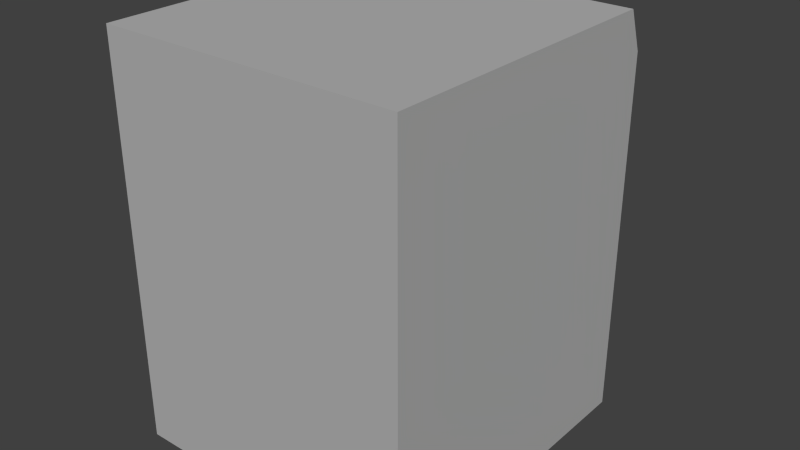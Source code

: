 # Source: Maquina_lavar.blend  (saved by Blender 2.76.0; exported with 4.5.12 LTS)
import bpy
from mathutils import Matrix  # noqa: F401  (used for matrix-valued properties, if any)

bpy.ops.wm.read_factory_settings(use_empty=True)
scene = bpy.context.scene
scene.name = 'Scene'

# ---- collections
col_collection_1 = bpy.data.collections.new('Collection 1'); scene.collection.children.link(col_collection_1)

# ---- materials (node trees are filled in below, after node groups)
mat_material_maquina_lavar_001 = bpy.data.materials.new('Material_Maquina_Lavar.001')
mat_material_maquina_lavar_001.alpha_threshold = 0.0
mat_material_maquina_lavar_001.use_transparent_shadow = False
mat_material_maquina_lavar_001.diffuse_color = (0.1329, 0.1329, 0.1329, 1.0)
mat_material_maquina_lavar_001.roughness = 0.5
mat_material_maquina_lavar = bpy.data.materials.new('Material_Maquina_Lavar')
mat_material_maquina_lavar.alpha_threshold = 0.0
mat_material_maquina_lavar.use_transparent_shadow = False
mat_material_maquina_lavar.diffuse_color = (0.4575, 0.4575, 0.4575, 1.0)
mat_material_maquina_lavar.roughness = 0.5
mat_material_maquina_lavar_003 = bpy.data.materials.new('Material_Maquina_Lavar.003')
mat_material_maquina_lavar_003.alpha_threshold = 0.0
mat_material_maquina_lavar_003.use_transparent_shadow = False
mat_material_maquina_lavar_003.diffuse_color = (0.4575, 0.07871, 0.08344, 1.0)
mat_material_maquina_lavar_003.roughness = 0.5
mat_material_maquina_lavar_004 = bpy.data.materials.new('Material_Maquina_Lavar.004')
mat_material_maquina_lavar_004.alpha_threshold = 0.0
mat_material_maquina_lavar_004.use_transparent_shadow = False
mat_material_maquina_lavar_004.diffuse_color = (0.0331, 0.0331, 0.0331, 1.0)
mat_material_maquina_lavar_004.roughness = 0.5
mat_material_maquina_lavar_002 = bpy.data.materials.new('Material_Maquina_Lavar.002')
mat_material_maquina_lavar_002.alpha_threshold = 0.0
mat_material_maquina_lavar_002.use_transparent_shadow = False
mat_material_maquina_lavar_002.diffuse_color = (0.3025, 0.7814, 1.0, 1.0)
mat_material_maquina_lavar_002.roughness = 0.5

# ---- material node trees

# ---- world
world_world = bpy.data.worlds.new('World'); scene.world = world_world
world_world.color = (0.05088, 0.05088, 0.05088)
world_world.use_sun_shadow = False
world_world.sun_shadow_jitter_overblur = 0.0
world_world.cycles.sampling_method = 'MANUAL'
world_world.cycles.sample_map_resolution = 256

# ---- meshes
me_cubo_002 = bpy.data.meshes.new('Cubo.002')
me_cubo_002.from_pydata([(1.149, 1.0, 0.7315), (1.149, -1.0, 0.7315), (1.459, 1.0, -0.7651), (1.459, -1.0, -0.7651), (-1.0, -1.0, 0.48), (-1.0, 1.0, 0.48), (0.632, 1.0, 0.48), (0.632, -1.0, 0.48), (-1.0, 1.0, -0.5096), (0.697, 1.0, -0.5096), (0.697, -1.0, -0.5096), (-1.0, -1.0, -0.5096), (-0.4913, -1.0, 0.7315), (-1.0, -1.0, 0.48), (-1.0, 1.0, 0.48), (-0.4913, 1.0, 0.7315), (-0.329, 1.0, -0.7651), (-1.0, 1.0, -0.5096), (-1.0, -1.0, -0.5096), (-0.329, -1.0, -0.7651)], [], [(15, 12, 1, 0), (6, 0, 1, 7), (7, 1, 12, 13, 4), (5, 14, 15, 0, 6), (16, 17, 8, 9, 2), (11, 4, 5, 8), (8, 5, 6, 9), (9, 6, 7, 10), (10, 7, 4, 11), (2, 9, 10, 3), (3, 10, 11, 18, 19), (16, 2, 3, 19), (12, 15, 14, 13), (4, 13, 14, 5), (18, 17, 16, 19), (18, 11, 8, 17)])
_uv = me_cubo_002.uv_layers.new(name='Mapa UV')
_uv.uv.foreach_set('vector', [0.5914, 0.3092, 0.5914, 0.1775, 0.5914, 0.75, 0.5914, 0.5, 0.56, 0.5, 0.5914, 0.5, 0.5914, 0.75, 0.56, 0.75, 0.56, 0.75, 0.5914, 0.75, 0.5914, 0.9408, 0.56, 1.0, 0.56, 1.0, 0.56, 0.25, 0.56, 0.25, 0.5914, 0.3092, 0.5914, 0.5, 0.56, 0.5, 0.4044, 0.3215, 0.4363, 0.25, 0.4363, 0.25, 0.4363, 0.5, 0.4044, 0.5, 0.4363, 0.0, 0.56, 0.0, 0.56, 0.25, 0.4363, 0.25, 0.4363, 0.25, 0.56, 0.25, 0.56, 0.5, 0.4363, 0.5, 0.4363, 0.5, 0.56, 0.5, 0.56, 0.75, 0.4363, 0.75, 0.4363, 0.75, 0.56, 0.75, 0.56, 1.0, 0.4363, 1.0, 0.4044, 0.5, 0.4363, 0.5, 0.4363, 0.75, 0.4044, 0.75, 0.4044, 0.75, 0.4363, 0.75, 0.4363, 1.0, 0.4363, 1.0, 0.4044, 0.9285, 0.4044, 0.3215, 0.4044, 0.5, 0.4044, 0.75, 0.4044, 0.9285, 0.5914, 0.1775, 0.5914, 0.3092, 0.56, 0.25, 0.56, 0.0, 0.56, 0.0, 0.56, 0.0, 0.56, 0.25, 0.56, 0.25, 0.4044, 1.0, 0.4044, 0.25, 0.4044, 0.3215, 0.4044, 0.9285, 0.4363, 0.0, 0.4363, 0.0, 0.4363, 0.25, 0.4363, 0.25])
me_cubo_002.materials.append(mat_material_maquina_lavar_001)
me_cubo_002.use_remesh_fix_poles = True
me_cubo_002.use_remesh_preserve_attributes = False
me_cubo_002.use_mirror_x = True
me_cubo_002.update()
me_cubo = bpy.data.meshes.new('Cubo')
me_cubo.from_pydata([(-1.0, -1.0, -1.0), (-1.0, -1.0, 1.0), (-1.0, 1.0, -1.0), (-1.0, 0.9046, 1.0), (1.0, -1.0, -1.0), (1.0, -1.0, 1.0), (1.0, 1.0, -1.0), (0.9307, 0.9805, 0.9375), (-1.0, -1.0, 0.8015), (-1.0, 1.0, 0.8015), (0.9307, 1.016, 0.864), (1.0, -1.0, 0.8015), (0.3613, 1.0, -1.0), (0.4306, 0.9805, 0.9375), (0.3613, -1.0, -1.0), (0.3613, -1.0, 1.0), (0.3613, -1.0, 0.8015), (0.4306, 1.016, 0.864), (0.3613, 0.9046, 1.0), (1.0, 0.9046, 1.0), (1.0, 1.0, 0.8015), (0.3613, 1.0, 0.8015)], [], [(8, 1, 3, 9), (17, 13, 7, 10), (20, 19, 5, 11), (16, 15, 1, 8), (12, 6, 4, 14), (18, 3, 1, 15), (14, 16, 8, 0), (6, 20, 11, 4), (12, 21, 20, 6), (0, 8, 9, 2), (2, 9, 21, 12), (4, 11, 16, 14), (19, 18, 15, 5), (2, 12, 14, 0), (11, 5, 15, 16), (9, 3, 18, 21), (7, 13, 18, 19), (10, 7, 19, 20), (17, 10, 20, 21), (13, 17, 21, 18)])
_uv = me_cubo.uv_layers.new(name='Mapa UV')
_uv.uv.foreach_set('vector', [0.6002, 0.0, 0.625, 0.0, 0.625, 0.25, 0.6002, 0.25, 0.608, 0.4288, 0.6172, 0.4288, 0.6172, 0.4913, 0.608, 0.4913, 0.6002, 0.5, 0.625, 0.5, 0.625, 0.75, 0.6002, 0.75, 0.6002, 0.8298, 0.625, 0.8298, 0.625, 1.0, 0.6002, 1.0, 0.2952, 0.5, 0.375, 0.5, 0.375, 0.75, 0.2952, 0.75, 0.7048, 0.5, 0.875, 0.5, 0.875, 0.75, 0.7048, 0.75, 0.375, 0.8298, 0.6002, 0.8298, 0.6002, 1.0, 0.375, 1.0, 0.375, 0.5, 0.6002, 0.5, 0.6002, 0.75, 0.375, 0.75, 0.375, 0.4202, 0.6002, 0.4202, 0.6002, 0.5, 0.375, 0.5, 0.375, 0.0, 0.6002, 0.0, 0.6002, 0.25, 0.375, 0.25, 0.375, 0.25, 0.6002, 0.25, 0.6002, 0.4202, 0.375, 0.4202, 0.375, 0.75, 0.6002, 0.75, 0.6002, 0.8298, 0.375, 0.8298, 0.625, 0.5, 0.7048, 0.5, 0.7048, 0.75, 0.625, 0.75, 0.125, 0.5, 0.2952, 0.5, 0.2952, 0.75, 0.125, 0.75, 0.6002, 0.75, 0.625, 0.75, 0.625, 0.8298, 0.6002, 0.8298, 0.6002, 0.25, 0.625, 0.25, 0.625, 0.4202, 0.6002, 0.4202, 0.6172, 0.4913, 0.6172, 0.4288, 0.625, 0.4202, 0.625, 0.5, 0.608, 0.4913, 0.6172, 0.4913, 0.625, 0.5, 0.6002, 0.5, 0.608, 0.4288, 0.608, 0.4913, 0.6002, 0.5, 0.6002, 0.4202, 0.6172, 0.4288, 0.608, 0.4288, 0.6002, 0.4202, 0.625, 0.4202])
me_cubo.materials.append(mat_material_maquina_lavar)
me_cubo.use_remesh_fix_poles = True
me_cubo.use_remesh_preserve_attributes = False
me_cubo.use_mirror_x = True
me_cubo.update()
me_c_rculo = bpy.data.meshes.new('Círculo')
me_c_rculo.from_pydata([(-0.05807, 0.427, 0.4672), (-0.05381, 0.4078, 0.4672), (-0.2414, 0.9239, 0.4672), (-0.5556, 0.8315, 0.4672), (-0.7071, 0.7071, 0.4672), (-0.8315, 0.5556, 0.4672), (-0.9239, 0.3827, 0.4672), (-0.9808, 0.1951, 0.4672), (-1.0, -4.371e-08, 0.4672), (-0.9808, -0.1951, 0.4672), (-0.9239, -0.3827, 0.4672), (-0.8315, -0.5556, 0.4672), (-0.7071, -0.7071, 0.4672), (-0.5556, -0.8315, 0.4672), (-0.3827, -0.9239, 0.4672), (-0.1951, -0.9808, 0.4672), (8.742e-08, -1.0, 0.4672), (0.1951, -0.9808, 0.4672), (0.3827, -0.9239, 0.4672), (0.5556, -0.8315, 0.4672), (0.7071, -0.7071, 0.4672), (0.8315, -0.5556, 0.4672), (0.9239, -0.3827, 0.4672), (0.9808, -0.1951, 0.4672), (1.0, 1.192e-08, 0.4672), (0.9808, 0.1951, 0.4672), (0.9239, 0.3827, 0.4672), (0.8315, 0.5556, 0.4672), (0.7071, 0.7071, 0.4672), (0.5556, 0.8315, 0.4672), (0.3827, 0.9239, 0.4672), (0.137, 0.9808, 0.4672), (-0.05381, 0.4078, 1.173), (-0.05807, 0.427, 1.173), (-0.2414, 0.9239, 1.173), (-0.5556, 0.8315, 1.173), (-0.7071, 0.7071, 1.173), (-0.8315, 0.5556, 1.173), (-0.9239, 0.3827, 1.173), (-0.9808, 0.1951, 1.173), (-1.0, -4.371e-08, 1.173), (-0.9808, -0.1951, 1.173), (-0.9239, -0.3827, 1.173), (-0.8315, -0.5556, 1.173), (-0.7071, -0.7071, 1.173), (-0.5556, -0.8315, 1.173), (-0.3827, -0.9239, 1.173), (-0.1951, -0.9808, 1.173), (9.648e-08, -1.0, 1.173), (0.1951, -0.9808, 1.173), (0.3827, -0.9239, 1.173), (0.5556, -0.8315, 1.173), (0.7071, -0.7071, 1.173), (0.8315, -0.5556, 1.173), (0.9239, -0.3827, 1.173), (0.9808, -0.1951, 1.173), (1.0, 1.192e-08, 1.173), (0.9808, 0.1951, 1.173), (0.9239, 0.3827, 1.173), (0.8315, 0.5556, 1.173), (0.7071, 0.7071, 1.173), (0.5556, 0.8315, 1.173), (0.3827, 0.9239, 1.173), (0.137, 0.9808, 1.173)], [], [(1, 0, 31, 30, 29, 28, 27, 26, 25, 24, 23, 22, 21, 20, 19, 18, 17, 16, 15, 14, 13, 12, 11, 10, 9, 8, 7, 6, 5, 4, 3, 2), (32, 34, 35, 36, 37, 38, 39, 40, 41, 42, 43, 44, 45, 46, 47, 48, 49, 50, 51, 52, 53, 54, 55, 56, 57, 58, 59, 60, 61, 62, 63, 33), (1, 2, 34, 32), (28, 29, 61, 60), (15, 16, 48, 47), (2, 3, 35, 34), (29, 30, 62, 61), (16, 17, 49, 48), (3, 4, 36, 35), (30, 31, 63, 62), (17, 18, 50, 49), (4, 5, 37, 36), (31, 0, 33, 63), (18, 19, 51, 50), (5, 6, 38, 37), (19, 20, 52, 51), (6, 7, 39, 38), (20, 21, 53, 52), (7, 8, 40, 39), (21, 22, 54, 53), (8, 9, 41, 40), (22, 23, 55, 54), (9, 10, 42, 41), (23, 24, 56, 55), (10, 11, 43, 42), (24, 25, 57, 56), (11, 12, 44, 43), (25, 26, 58, 57), (12, 13, 45, 44), (26, 27, 59, 58), (13, 14, 46, 45), (0, 1, 32, 33), (27, 28, 60, 59), (14, 15, 47, 46)])
_uv = me_c_rculo.uv_layers.new(name='Mapa UV')
_uv.uv.foreach_set('vector', [0.0, 0.0, 0.0, 0.0, 0.0, 0.0, 0.0, 0.0, 0.0, 0.0, 0.0, 0.0, 0.0, 0.0, 0.0, 0.0, 0.0, 0.0, 0.0, 0.0, 0.0, 0.0, 0.0, 0.0, 0.0, 0.0, 0.0, 0.0, 0.0, 0.0, 0.0, 0.0, 0.0, 0.0, 0.0, 0.0, 0.0, 0.0, 0.0, 0.0, 0.0, 0.0, 0.0, 0.0, 0.0, 0.0, 0.0, 0.0, 0.0, 0.0, 0.0, 0.0, 0.0, 0.0, 0.0, 0.0, 0.0, 0.0, 0.0, 0.0, 0.0, 0.0, 0.0, 0.0, 0.0, 0.0, 0.0, 0.0, 0.0, 0.0, 0.0, 0.0, 0.0, 0.0, 0.0, 0.0, 0.0, 0.0, 0.0, 0.0, 0.0, 0.0, 0.0, 0.0, 0.0, 0.0, 0.0, 0.0, 0.0, 0.0, 0.0, 0.0, 0.0, 0.0, 0.0, 0.0, 0.0, 0.0, 0.0, 0.0, 0.0, 0.0, 0.0, 0.0, 0.0, 0.0, 0.0, 0.0, 0.0, 0.0, 0.0, 0.0, 0.0, 0.0, 0.0, 0.0, 0.0, 0.0, 0.0, 0.0, 0.0, 0.0, 0.0, 0.0, 0.0, 0.0, 0.0, 0.0, 0.0, 0.0, 0.0, 0.0, 0.0, 0.0, 0.0, 0.0, 0.0, 0.0, 0.0, 0.0, 0.0, 0.0, 0.0, 0.0, 0.0, 0.0, 0.0, 0.0, 0.0, 0.0, 0.0, 0.0, 0.0, 0.0, 0.0, 0.0, 0.0, 0.0, 0.0, 0.0, 0.0, 0.0, 0.0, 0.0, 0.0, 0.0, 0.0, 0.0, 0.0, 0.0, 0.0, 0.0, 0.0, 0.0, 0.0, 0.0, 0.0, 0.0, 0.0, 0.0, 0.0, 0.0, 0.0, 0.0, 0.0, 0.0, 0.0, 0.0, 0.0, 0.0, 0.0, 0.0, 0.0, 0.0, 0.0, 0.0, 0.0, 0.0, 0.0, 0.0, 0.0, 0.0, 0.0, 0.0, 0.0, 0.0, 0.0, 0.0, 0.0, 0.0, 0.0, 0.0, 0.0, 0.0, 0.0, 0.0, 0.0, 0.0, 0.0, 0.0, 0.0, 0.0, 0.0, 0.0, 0.0, 0.0, 0.0, 0.0, 0.0, 0.0, 0.0, 0.0, 0.0, 0.0, 0.0, 0.0, 0.0, 0.0, 0.0, 0.0, 0.0, 0.0, 0.0, 0.0, 0.0, 0.0, 0.0, 0.0, 0.0, 0.0, 0.0, 0.0, 0.0, 0.0, 0.0, 0.0, 0.0, 0.0, 0.0, 0.0, 0.0, 0.0, 0.0, 0.0, 0.0, 0.0, 0.0, 0.0, 0.0, 0.0, 0.0, 0.0, 0.0, 0.0, 0.0, 0.0, 0.0, 0.0, 0.0, 0.0, 0.0, 0.0, 0.0, 0.0, 0.0, 0.0, 0.0, 0.0, 0.0, 0.0, 0.0, 0.0, 0.0, 0.0, 0.0, 0.0, 0.0, 0.0, 0.0, 0.0, 0.0, 0.0, 0.0, 0.0, 0.0, 0.0, 0.0, 0.0, 0.0, 0.0, 0.0, 0.0, 0.0, 0.0, 0.0, 0.0, 0.0, 0.0, 0.0, 0.0, 0.0, 0.0, 0.0, 0.0, 0.0, 0.0, 0.0, 0.0, 0.0, 0.0, 0.0, 0.0, 0.0, 0.0, 0.0, 0.0, 0.0, 0.0, 0.0, 0.0, 0.0, 0.0, 0.0, 0.0, 0.0, 0.0, 0.0, 0.0, 0.0, 0.0, 0.0, 0.0, 0.0, 0.0, 0.0, 0.0, 0.0, 0.0, 0.0, 0.0, 0.0, 0.0, 0.0, 0.0, 0.0, 0.0, 0.0, 0.0, 0.0, 0.0, 0.0, 0.0, 0.0, 0.0, 0.0, 0.0, 0.0, 0.0, 0.0, 0.0, 0.0, 0.0, 0.0, 0.0])
me_c_rculo.materials.append(mat_material_maquina_lavar_003)
me_c_rculo.use_remesh_fix_poles = True
me_c_rculo.use_remesh_preserve_attributes = False
me_c_rculo.use_mirror_x = True
me_c_rculo.update()
me_cubo_001 = bpy.data.meshes.new('Cubo.001')
me_cubo_001.from_pydata([(-1.0, -1.0, -1.0), (-1.0, -1.0, 1.0), (-0.7808, -0.4896, -0.7918), (-0.7808, -0.4896, 0.7697), (1.0, -1.0, -1.0), (1.0, -1.0, 1.0), (0.7808, -0.4896, -0.7918), (0.7808, -0.4896, 0.7697), (-1.0, 1.0, 1.0), (-1.0, 1.0, -1.0), (1.0, 1.0, -1.0), (1.0, 1.0, 1.0)], [], [(0, 1, 8, 9), (2, 3, 7, 6), (10, 11, 5, 4), (4, 5, 1, 0), (9, 10, 4, 0), (11, 8, 1, 5), (3, 2, 9, 8), (2, 6, 10, 9), (7, 3, 8, 11), (6, 7, 11, 10)])
_uv = me_cubo_001.uv_layers.new(name='Mapa UV')
_uv.uv.foreach_set('vector', [0.375, 0.0, 0.625, 0.0, 0.625, 0.25, 0.375, 0.25, 0.4024, 0.2774, 0.5976, 0.2774, 0.5976, 0.4726, 0.4024, 0.4726, 0.375, 0.5, 0.625, 0.5, 0.625, 0.75, 0.375, 0.75, 0.375, 0.75, 0.625, 0.75, 0.625, 1.0, 0.375, 1.0, 0.125, 0.5, 0.375, 0.5, 0.375, 0.75, 0.125, 0.75, 0.625, 0.5, 0.875, 0.5, 0.875, 0.75, 0.625, 0.75, 0.5976, 0.2774, 0.4024, 0.2774, 0.375, 0.25, 0.625, 0.25, 0.4024, 0.2774, 0.4024, 0.4726, 0.375, 0.5, 0.375, 0.25, 0.5976, 0.4726, 0.5976, 0.2774, 0.625, 0.25, 0.625, 0.5, 0.4024, 0.4726, 0.5976, 0.4726, 0.625, 0.5, 0.375, 0.5])
me_cubo_001.materials.append(mat_material_maquina_lavar_004)
me_cubo_001.use_remesh_fix_poles = True
me_cubo_001.use_remesh_preserve_attributes = False
me_cubo_001.use_mirror_x = True
me_cubo_001.update()
me_cilindro_001 = bpy.data.meshes.new('Cilindro.001')
me_cilindro_001.from_pydata([(-2.411e-09, 0.6269, -2.422), (0.0, 1.0, 1.0), (0.1223, 0.6149, -2.422), (0.1951, 0.9808, 1.0), (0.2399, 0.5792, -2.422), (0.3827, 0.9239, 1.0), (0.3483, 0.5212, -2.422), (0.5556, 0.8315, 1.0), (0.4433, 0.4433, -2.422), (0.7071, 0.7071, 1.0), (0.5212, 0.3483, -2.422), (0.8315, 0.5556, 1.0), (0.5792, 0.2399, -2.422), (0.9239, 0.3827, 1.0), (0.6149, 0.1223, -2.422), (0.9808, 0.1951, 1.0), (0.6269, -3.095e-07, -2.422), (1.0, -4.371e-08, 1.0), (0.6149, -0.1223, -2.422), (0.9808, -0.1951, 1.0), (0.5792, -0.2399, -2.422), (0.9239, -0.3827, 1.0), (0.5212, -0.3483, -2.422), (0.8315, -0.5556, 1.0), (0.4433, -0.4433, -2.422), (0.7071, -0.7071, 1.0), (0.3483, -0.5212, -2.422), (0.5556, -0.8315, 1.0), (0.2399, -0.5792, -2.422), (0.3827, -0.9239, 1.0), (0.1223, -0.6149, -2.422), (0.1951, -0.9808, 1.0), (-8.406e-08, -0.6269, -2.422), (-8.742e-08, -1.0, 1.0), (-0.1223, -0.6149, -2.422), (-0.1951, -0.9808, 1.0), (-0.2399, -0.5792, -2.422), (-0.3827, -0.9239, 1.0), (-0.3483, -0.5212, -2.422), (-0.5556, -0.8315, 1.0), (-0.4433, -0.4433, -2.422), (-0.7071, -0.7071, 1.0), (-0.5212, -0.3483, -2.422), (-0.8315, -0.5556, 1.0), (-0.5792, -0.2399, -2.422), (-0.9239, -0.3827, 1.0), (-0.6149, -0.1223, -2.422), (-0.9808, -0.1951, 1.0), (-0.6269, 4.724e-08, -2.422), (-1.0, 1.192e-08, 1.0), (-0.6149, 0.1223, -2.422), (-0.9808, 0.1951, 1.0), (-0.5792, 0.2399, -2.422), (-0.9239, 0.3827, 1.0), (-0.5212, 0.3483, -2.422), (-0.8315, 0.5556, 1.0), (-0.4433, 0.4433, -2.422), (-0.7071, 0.7071, 1.0), (-0.3483, 0.5212, -2.422), (-0.5556, 0.8315, 1.0), (-0.2399, 0.5792, -2.422), (-0.3827, 0.9239, 1.0), (-0.1223, 0.6149, -2.422), (-0.1951, 0.9808, 1.0), (0.0, 1.0, -1.0), (0.1951, 0.9808, -1.0), (0.3827, 0.9239, -1.0), (0.5556, 0.8315, -1.0), (0.7071, 0.7071, -1.0), (0.8315, 0.5556, -1.0), (0.9239, 0.3827, -1.0), (0.9808, 0.1951, -1.0), (1.0, -4.371e-08, -1.0), (0.9808, -0.1951, -1.0), (0.9239, -0.3827, -1.0), (0.8315, -0.5556, -1.0), (0.7071, -0.7071, -1.0), (0.5556, -0.8315, -1.0), (0.3827, -0.9239, -1.0), (0.1951, -0.9808, -1.0), (-8.742e-08, -1.0, -1.0), (-0.1951, -0.9808, -1.0), (-0.3827, -0.9239, -1.0), (-0.5556, -0.8315, -1.0), (-0.7071, -0.7071, -1.0), (-0.8315, -0.5556, -1.0), (-0.9239, -0.3827, -1.0), (-0.9808, -0.1951, -1.0), (-1.0, 1.192e-08, -1.0), (-0.9808, 0.1951, -1.0), (-0.9239, 0.3827, -1.0), (-0.8315, 0.5556, -1.0), (-0.7071, 0.7071, -1.0), (-0.5556, 0.8315, -1.0), (-0.3827, 0.9239, -1.0), (-0.1951, 0.9808, -1.0), (-1.415e-08, 0.9282, -1.256), (0.1811, 0.9104, -1.256), (0.3552, 0.8576, -1.256), (0.5157, 0.7718, -1.256), (0.6564, 0.6564, -1.256), (0.7718, 0.5157, -1.256), (0.8576, 0.3552, -1.256), (0.9104, 0.1811, -1.256), (0.9282, -5.226e-08, -1.256), (0.9104, -0.1811, -1.256), (0.8576, -0.3552, -1.256), (0.7718, -0.5157, -1.256), (0.6564, -0.6564, -1.256), (0.5157, -0.7718, -1.256), (0.3552, -0.8576, -1.256), (0.1811, -0.9104, -1.256), (-8.493e-08, -0.9282, -1.256), (-0.1811, -0.9104, -1.256), (-0.3552, -0.8576, -1.256), (-0.5157, -0.7718, -1.256), (-0.6564, -0.6564, -1.256), (-0.7718, -0.5157, -1.256), (-0.8576, -0.3552, -1.256), (-0.9104, -0.1811, -1.256), (-0.9282, 2.055e-09, -1.256), (-0.9104, 0.1811, -1.256), (-0.8576, 0.3552, -1.256), (-0.7718, 0.5157, -1.256), (-0.6564, 0.6564, -1.256), (-0.5157, 0.7718, -1.256), (-0.3552, 0.8576, -1.256), (-0.1811, 0.9104, -1.256), (-1.267e-08, 0.7975, -2.422), (0.1556, 0.7821, -2.422), (0.3052, 0.7368, -2.422), (0.443, 0.6631, -2.422), (0.5639, 0.5639, -2.422), (0.6631, 0.443, -2.422), (0.7368, 0.3052, -2.422), (0.7821, 0.1556, -2.422), (0.7975, -5.749e-08, -2.422), (0.7821, -0.1556, -2.422), (0.7368, -0.3052, -2.422), (0.6631, -0.443, -2.422), (0.5639, -0.5639, -2.422), (0.443, -0.6631, -2.422), (0.3052, -0.7368, -2.422), (0.1556, -0.7821, -2.422), (-7.461e-08, -0.7975, -2.422), (-0.1556, -0.7821, -2.422), (-0.3052, -0.7368, -2.422), (-0.443, -0.6631, -2.422), (-0.5639, -0.5639, -2.422), (-0.6631, -0.443, -2.422), (-0.7368, -0.3052, -2.422), (-0.7821, -0.1556, -2.422), (-0.7975, -1.909e-09, -2.422), (-0.7821, 0.1556, -2.422), (-0.7368, 0.3052, -2.422), (-0.6631, 0.443, -2.422), (-0.5639, 0.5639, -2.422), (-0.443, 0.6631, -2.422), (-0.3052, 0.7368, -2.422), (-0.1556, 0.7821, -2.422)], [], [(64, 1, 3, 65), (65, 3, 5, 66), (66, 5, 7, 67), (67, 7, 9, 68), (68, 9, 11, 69), (69, 11, 13, 70), (70, 13, 15, 71), (71, 15, 17, 72), (72, 17, 19, 73), (73, 19, 21, 74), (74, 21, 23, 75), (75, 23, 25, 76), (76, 25, 27, 77), (77, 27, 29, 78), (78, 29, 31, 79), (79, 31, 33, 80), (80, 33, 35, 81), (81, 35, 37, 82), (82, 37, 39, 83), (83, 39, 41, 84), (84, 41, 43, 85), (85, 43, 45, 86), (86, 45, 47, 87), (87, 47, 49, 88), (88, 49, 51, 89), (89, 51, 53, 90), (90, 53, 55, 91), (91, 55, 57, 92), (92, 57, 59, 93), (93, 59, 61, 94), (3, 1, 63, 61, 59, 57, 55, 53, 51, 49, 47, 45, 43, 41, 39, 37, 35, 33, 31, 29, 27, 25, 23, 21, 19, 17, 15, 13, 11, 9, 7, 5), (94, 61, 63, 95), (95, 63, 1, 64), (0, 2, 4, 6, 8, 10, 12, 14, 16, 18, 20, 22, 24, 26, 28, 30, 32, 34, 36, 38, 40, 42, 44, 46, 48, 50, 52, 54, 56, 58, 60, 62), (97, 96, 64, 65), (98, 97, 65, 66), (99, 98, 66, 67), (100, 99, 67, 68), (101, 100, 68, 69), (102, 101, 69, 70), (103, 102, 70, 71), (104, 103, 71, 72), (105, 104, 72, 73), (106, 105, 73, 74), (107, 106, 74, 75), (108, 107, 75, 76), (109, 108, 76, 77), (110, 109, 77, 78), (111, 110, 78, 79), (112, 111, 79, 80), (113, 112, 80, 81), (114, 113, 81, 82), (115, 114, 82, 83), (116, 115, 83, 84), (117, 116, 84, 85), (118, 117, 85, 86), (119, 118, 86, 87), (120, 119, 87, 88), (121, 120, 88, 89), (122, 121, 89, 90), (123, 122, 90, 91), (124, 123, 91, 92), (125, 124, 92, 93), (126, 125, 93, 94), (127, 126, 94, 95), (96, 127, 95, 64), (129, 128, 96, 97), (130, 129, 97, 98), (131, 130, 98, 99), (132, 131, 99, 100), (133, 132, 100, 101), (134, 133, 101, 102), (135, 134, 102, 103), (136, 135, 103, 104), (137, 136, 104, 105), (138, 137, 105, 106), (139, 138, 106, 107), (140, 139, 107, 108), (141, 140, 108, 109), (142, 141, 109, 110), (143, 142, 110, 111), (144, 143, 111, 112), (145, 144, 112, 113), (146, 145, 113, 114), (147, 146, 114, 115), (148, 147, 115, 116), (149, 148, 116, 117), (150, 149, 117, 118), (151, 150, 118, 119), (152, 151, 119, 120), (153, 152, 120, 121), (154, 153, 121, 122), (155, 154, 122, 123), (156, 155, 123, 124), (157, 156, 124, 125), (158, 157, 125, 126), (159, 158, 126, 127), (128, 159, 127, 96), (2, 0, 128, 129), (4, 2, 129, 130), (6, 4, 130, 131), (8, 6, 131, 132), (10, 8, 132, 133), (12, 10, 133, 134), (14, 12, 134, 135), (16, 14, 135, 136), (18, 16, 136, 137), (20, 18, 137, 138), (22, 20, 138, 139), (24, 22, 139, 140), (26, 24, 140, 141), (28, 26, 141, 142), (30, 28, 142, 143), (32, 30, 143, 144), (34, 32, 144, 145), (36, 34, 145, 146), (38, 36, 146, 147), (40, 38, 147, 148), (42, 40, 148, 149), (44, 42, 149, 150), (46, 44, 150, 151), (48, 46, 151, 152), (50, 48, 152, 153), (52, 50, 153, 154), (54, 52, 154, 155), (56, 54, 155, 156), (58, 56, 156, 157), (60, 58, 157, 158), (62, 60, 158, 159), (0, 62, 159, 128)])
me_cilindro_001.polygons.foreach_set('material_index', [0, 0, 0, 0, 0, 0, 0, 0, 0, 0, 0, 0, 0, 0, 0, 0, 0, 0, 0, 0, 0, 0, 0, 0, 0, 0, 0, 0, 0, 0, 0, 0, 0, 1, 0, 0, 0, 0, 0, 0, 0, 0, 0, 0, 0, 0, 0, 0, 0, 0, 0, 0, 0, 0, 0, 0, 0, 0, 0, 0, 0, 0, 0, 0, 0, 0, 1, 1, 1, 1, 1, 1, 1, 1, 1, 1, 1, 1, 1, 1, 1, 1, 1, 1, 1, 1, 1, 1, 1, 1, 1, 1, 1, 1, 1, 1, 1, 1, 1, 1, 1, 1, 1, 1, 1, 1, 1, 1, 1, 1, 1, 1, 1, 1, 1, 1, 1, 1, 1, 1, 1, 1, 1, 1, 1, 1, 1, 1, 1, 1])
_uv = me_cilindro_001.uv_layers.new(name='Mapa UV')
_uv.uv.foreach_set('vector', [1.0, 0.5, 1.0, 1.0, 0.9688, 1.0, 0.9688, 0.5, 0.9688, 0.5, 0.9688, 1.0, 0.9375, 1.0, 0.9375, 0.5, 0.9375, 0.5, 0.9375, 1.0, 0.9062, 1.0, 0.9062, 0.5, 0.9062, 0.5, 0.9062, 1.0, 0.875, 1.0, 0.875, 0.5, 0.875, 0.5, 0.875, 1.0, 0.8438, 1.0, 0.8438, 0.5, 0.8438, 0.5, 0.8438, 1.0, 0.8125, 1.0, 0.8125, 0.5, 0.8125, 0.5, 0.8125, 1.0, 0.7812, 1.0, 0.7812, 0.5, 0.7812, 0.5, 0.7812, 1.0, 0.75, 1.0, 0.75, 0.5, 0.75, 0.5, 0.75, 1.0, 0.7188, 1.0, 0.7188, 0.5, 0.7188, 0.5, 0.7188, 1.0, 0.6875, 1.0, 0.6875, 0.5, 0.6875, 0.5, 0.6875, 1.0, 0.6562, 1.0, 0.6562, 0.5, 0.6562, 0.5, 0.6562, 1.0, 0.625, 1.0, 0.625, 0.5, 0.625, 0.5, 0.625, 1.0, 0.5938, 1.0, 0.5938, 0.5, 0.5938, 0.5, 0.5938, 1.0, 0.5625, 1.0, 0.5625, 0.5, 0.5625, 0.5, 0.5625, 1.0, 0.5312, 1.0, 0.5312, 0.5, 0.5312, 0.5, 0.5312, 1.0, 0.5, 1.0, 0.5, 0.5, 0.5, 0.5, 0.5, 1.0, 0.4688, 1.0, 0.4688, 0.5, 0.4688, 0.5, 0.4688, 1.0, 0.4375, 1.0, 0.4375, 0.5, 0.4375, 0.5, 0.4375, 1.0, 0.4062, 1.0, 0.4062, 0.5, 0.4062, 0.5, 0.4062, 1.0, 0.375, 1.0, 0.375, 0.5, 0.375, 0.5, 0.375, 1.0, 0.3438, 1.0, 0.3438, 0.5, 0.3438, 0.5, 0.3438, 1.0, 0.3125, 1.0, 0.3125, 0.5, 0.3125, 0.5, 0.3125, 1.0, 0.2812, 1.0, 0.2812, 0.5, 0.2812, 0.5, 0.2812, 1.0, 0.25, 1.0, 0.25, 0.5, 0.25, 0.5, 0.25, 1.0, 0.2188, 1.0, 0.2188, 0.5, 0.2188, 0.5, 0.2188, 1.0, 0.1875, 1.0, 0.1875, 0.5, 0.1875, 0.5, 0.1875, 1.0, 0.1562, 1.0, 0.1562, 0.5, 0.1562, 0.5, 0.1562, 1.0, 0.125, 1.0, 0.125, 0.5, 0.125, 0.5, 0.125, 1.0, 0.09375, 1.0, 0.09375, 0.5, 0.09375, 0.5, 0.09375, 1.0, 0.0625, 1.0, 0.0625, 0.5, 0.2968, 0.4854, 0.25, 0.49, 0.2032, 0.4854, 0.1582, 0.4717, 0.1167, 0.4496, 0.08029, 0.4197, 0.05045, 0.3833, 0.02827, 0.3418, 0.01461, 0.2968, 0.01, 0.25, 0.01461, 0.2032, 0.02827, 0.1582, 0.05045, 0.1167, 0.08029, 0.08029, 0.1167, 0.05045, 0.1582, 0.02827, 0.2032, 0.01461, 0.25, 0.01, 0.2968, 0.01461, 0.3418, 0.02827, 0.3833, 0.05045, 0.4197, 0.08029, 0.4496, 0.1167, 0.4717, 0.1582, 0.4854, 0.2032, 0.49, 0.25, 0.4854, 0.2968, 0.4717, 0.3418, 0.4496, 0.3833, 0.4197, 0.4197, 0.3833, 0.4496, 0.3418, 0.4717, 0.0625, 0.5, 0.0625, 1.0, 0.03125, 1.0, 0.03125, 0.5, 0.03125, 0.5, 0.03125, 1.0, 0.0, 1.0, 0.0, 0.5, 0.75, 0.3454, 0.7686, 0.3435, 0.7865, 0.3381, 0.803, 0.3293, 0.8174, 0.3174, 0.8293, 0.303, 0.8381, 0.2865, 0.8435, 0.2686, 0.8454, 0.25, 0.8435, 0.2314, 0.8381, 0.2135, 0.8293, 0.197, 0.8174, 0.1826, 0.803, 0.1707, 0.7865, 0.1619, 0.7686, 0.1565, 0.75, 0.1546, 0.7314, 0.1565, 0.7135, 0.1619, 0.697, 0.1707, 0.6826, 0.1826, 0.6707, 0.197, 0.6619, 0.2135, 0.6565, 0.2314, 0.6546, 0.25, 0.6565, 0.2686, 0.6619, 0.2865, 0.6707, 0.303, 0.6826, 0.3174, 0.697, 0.3293, 0.7135, 0.3381, 0.7314, 0.3435, 0.7921, 0.4617, 0.75, 0.4658, 0.75, 0.49, 0.7968, 0.4854, 0.8326, 0.4494, 0.7921, 0.4617, 0.7968, 0.4854, 0.8418, 0.4717, 0.8699, 0.4294, 0.8326, 0.4494, 0.8418, 0.4717, 0.8833, 0.4496, 0.9026, 0.4026, 0.8699, 0.4294, 0.8833, 0.4496, 0.9197, 0.4197, 0.9294, 0.3699, 0.9026, 0.4026, 0.9197, 0.4197, 0.9496, 0.3833, 0.9494, 0.3326, 0.9294, 0.3699, 0.9496, 0.3833, 0.9717, 0.3418, 0.9617, 0.2921, 0.9494, 0.3326, 0.9717, 0.3418, 0.9854, 0.2968, 0.9658, 0.25, 0.9617, 0.2921, 0.9854, 0.2968, 0.99, 0.25, 0.9617, 0.2079, 0.9658, 0.25, 0.99, 0.25, 0.9854, 0.2032, 0.9494, 0.1674, 0.9617, 0.2079, 0.9854, 0.2032, 0.9717, 0.1582, 0.9294, 0.1301, 0.9494, 0.1674, 0.9717, 0.1582, 0.9496, 0.1167, 0.9026, 0.09739, 0.9294, 0.1301, 0.9496, 0.1167, 0.9197, 0.08029, 0.8699, 0.07056, 0.9026, 0.09739, 0.9197, 0.08029, 0.8833, 0.05045, 0.8326, 0.05061, 0.8699, 0.07056, 0.8833, 0.05045, 0.8418, 0.02827, 0.7921, 0.03833, 0.8326, 0.05061, 0.8418, 0.02827, 0.7968, 0.01461, 0.75, 0.03418, 0.7921, 0.03833, 0.7968, 0.01461, 0.75, 0.01, 0.7079, 0.03833, 0.75, 0.03418, 0.75, 0.01, 0.7032, 0.01461, 0.6674, 0.05061, 0.7079, 0.03833, 0.7032, 0.01461, 0.6582, 0.02827, 0.6301, 0.07056, 0.6674, 0.05061, 0.6582, 0.02827, 0.6167, 0.05045, 0.5974, 0.09739, 0.6301, 0.07056, 0.6167, 0.05045, 0.5803, 0.08029, 0.5706, 0.1301, 0.5974, 0.09739, 0.5803, 0.08029, 0.5504, 0.1167, 0.5506, 0.1674, 0.5706, 0.1301, 0.5504, 0.1167, 0.5283, 0.1582, 0.5383, 0.2079, 0.5506, 0.1674, 0.5283, 0.1582, 0.5146, 0.2032, 0.5342, 0.25, 0.5383, 0.2079, 0.5146, 0.2032, 0.51, 0.25, 0.5383, 0.2921, 0.5342, 0.25, 0.51, 0.25, 0.5146, 0.2968, 0.5506, 0.3326, 0.5383, 0.2921, 0.5146, 0.2968, 0.5283, 0.3418, 0.5706, 0.3699, 0.5506, 0.3326, 0.5283, 0.3418, 0.5504, 0.3833, 0.5974, 0.4026, 0.5706, 0.3699, 0.5504, 0.3833, 0.5803, 0.4197, 0.6301, 0.4294, 0.5974, 0.4026, 0.5803, 0.4197, 0.6167, 0.4496, 0.6674, 0.4494, 0.6301, 0.4294, 0.6167, 0.4496, 0.6582, 0.4717, 0.7079, 0.4617, 0.6674, 0.4494, 0.6582, 0.4717, 0.7032, 0.4854, 0.75, 0.4658, 0.7079, 0.4617, 0.7032, 0.4854, 0.75, 0.49, 0.7908, 0.4553, 0.75, 0.4593, 0.75, 0.4658, 0.7921, 0.4617, 0.8301, 0.4434, 0.7908, 0.4553, 0.7921, 0.4617, 0.8326, 0.4494, 0.8663, 0.4241, 0.8301, 0.4434, 0.8326, 0.4494, 0.8699, 0.4294, 0.898, 0.398, 0.8663, 0.4241, 0.8699, 0.4294, 0.9026, 0.4026, 0.9241, 0.3663, 0.898, 0.398, 0.9026, 0.4026, 0.9294, 0.3699, 0.9434, 0.3301, 0.9241, 0.3663, 0.9294, 0.3699, 0.9494, 0.3326, 0.9553, 0.2908, 0.9434, 0.3301, 0.9494, 0.3326, 0.9617, 0.2921, 0.9593, 0.25, 0.9553, 0.2908, 0.9617, 0.2921, 0.9658, 0.25, 0.9553, 0.2092, 0.9593, 0.25, 0.9658, 0.25, 0.9617, 0.2079, 0.9434, 0.1699, 0.9553, 0.2092, 0.9617, 0.2079, 0.9494, 0.1674, 0.9241, 0.1337, 0.9434, 0.1699, 0.9494, 0.1674, 0.9294, 0.1301, 0.898, 0.102, 0.9241, 0.1337, 0.9294, 0.1301, 0.9026, 0.09739, 0.8663, 0.07594, 0.898, 0.102, 0.9026, 0.09739, 0.8699, 0.07056, 0.8301, 0.05659, 0.8663, 0.07594, 0.8699, 0.07056, 0.8326, 0.05061, 0.7908, 0.04468, 0.8301, 0.05659, 0.8326, 0.05061, 0.7921, 0.03833, 0.75, 0.04066, 0.7908, 0.04468, 0.7921, 0.03833, 0.75, 0.03418, 0.7092, 0.04468, 0.75, 0.04066, 0.75, 0.03418, 0.7079, 0.03833, 0.6699, 0.05659, 0.7092, 0.04468, 0.7079, 0.03833, 0.6674, 0.05061, 0.6337, 0.07594, 0.6699, 0.05659, 0.6674, 0.05061, 0.6301, 0.07056, 0.602, 0.102, 0.6337, 0.07594, 0.6301, 0.07056, 0.5974, 0.09739, 0.5759, 0.1337, 0.602, 0.102, 0.5974, 0.09739, 0.5706, 0.1301, 0.5566, 0.1699, 0.5759, 0.1337, 0.5706, 0.1301, 0.5506, 0.1674, 0.5447, 0.2092, 0.5566, 0.1699, 0.5506, 0.1674, 0.5383, 0.2079, 0.5407, 0.25, 0.5447, 0.2092, 0.5383, 0.2079, 0.5342, 0.25, 0.5447, 0.2908, 0.5407, 0.25, 0.5342, 0.25, 0.5383, 0.2921, 0.5566, 0.3301, 0.5447, 0.2908, 0.5383, 0.2921, 0.5506, 0.3326, 0.5759, 0.3663, 0.5566, 0.3301, 0.5506, 0.3326, 0.5706, 0.3699, 0.602, 0.398, 0.5759, 0.3663, 0.5706, 0.3699, 0.5974, 0.4026, 0.6337, 0.4241, 0.602, 0.398, 0.5974, 0.4026, 0.6301, 0.4294, 0.6699, 0.4434, 0.6337, 0.4241, 0.6301, 0.4294, 0.6674, 0.4494, 0.7092, 0.4553, 0.6699, 0.4434, 0.6674, 0.4494, 0.7079, 0.4617, 0.75, 0.4593, 0.7092, 0.4553, 0.7079, 0.4617, 0.75, 0.4658, 0.7686, 0.3435, 0.75, 0.3454, 0.75, 0.4593, 0.7908, 0.4553, 0.7865, 0.3381, 0.7686, 0.3435, 0.7908, 0.4553, 0.8301, 0.4434, 0.803, 0.3293, 0.7865, 0.3381, 0.8301, 0.4434, 0.8663, 0.4241, 0.8174, 0.3174, 0.803, 0.3293, 0.8663, 0.4241, 0.898, 0.398, 0.8293, 0.303, 0.8174, 0.3174, 0.898, 0.398, 0.9241, 0.3663, 0.8381, 0.2865, 0.8293, 0.303, 0.9241, 0.3663, 0.9434, 0.3301, 0.8435, 0.2686, 0.8381, 0.2865, 0.9434, 0.3301, 0.9553, 0.2908, 0.8454, 0.25, 0.8435, 0.2686, 0.9553, 0.2908, 0.9593, 0.25, 0.8435, 0.2314, 0.8454, 0.25, 0.9593, 0.25, 0.9553, 0.2092, 0.8381, 0.2135, 0.8435, 0.2314, 0.9553, 0.2092, 0.9434, 0.1699, 0.8293, 0.197, 0.8381, 0.2135, 0.9434, 0.1699, 0.9241, 0.1337, 0.8174, 0.1826, 0.8293, 0.197, 0.9241, 0.1337, 0.898, 0.102, 0.803, 0.1707, 0.8174, 0.1826, 0.898, 0.102, 0.8663, 0.07594, 0.7865, 0.1619, 0.803, 0.1707, 0.8663, 0.07594, 0.8301, 0.05659, 0.7686, 0.1565, 0.7865, 0.1619, 0.8301, 0.05659, 0.7908, 0.04468, 0.75, 0.1546, 0.7686, 0.1565, 0.7908, 0.04468, 0.75, 0.04066, 0.7314, 0.1565, 0.75, 0.1546, 0.75, 0.04066, 0.7092, 0.04468, 0.7135, 0.1619, 0.7314, 0.1565, 0.7092, 0.04468, 0.6699, 0.05659, 0.697, 0.1707, 0.7135, 0.1619, 0.6699, 0.05659, 0.6337, 0.07594, 0.6826, 0.1826, 0.697, 0.1707, 0.6337, 0.07594, 0.602, 0.102, 0.6707, 0.197, 0.6826, 0.1826, 0.602, 0.102, 0.5759, 0.1337, 0.6619, 0.2135, 0.6707, 0.197, 0.5759, 0.1337, 0.5566, 0.1699, 0.6565, 0.2314, 0.6619, 0.2135, 0.5566, 0.1699, 0.5447, 0.2092, 0.6546, 0.25, 0.6565, 0.2314, 0.5447, 0.2092, 0.5407, 0.25, 0.6565, 0.2686, 0.6546, 0.25, 0.5407, 0.25, 0.5447, 0.2908, 0.6619, 0.2865, 0.6565, 0.2686, 0.5447, 0.2908, 0.5566, 0.3301, 0.6707, 0.303, 0.6619, 0.2865, 0.5566, 0.3301, 0.5759, 0.3663, 0.6826, 0.3174, 0.6707, 0.303, 0.5759, 0.3663, 0.602, 0.398, 0.697, 0.3293, 0.6826, 0.3174, 0.602, 0.398, 0.6337, 0.4241, 0.7135, 0.3381, 0.697, 0.3293, 0.6337, 0.4241, 0.6699, 0.4434, 0.7314, 0.3435, 0.7135, 0.3381, 0.6699, 0.4434, 0.7092, 0.4553, 0.75, 0.3454, 0.7314, 0.3435, 0.7092, 0.4553, 0.75, 0.4593])
me_cilindro_001.materials.append(mat_material_maquina_lavar_001)
me_cilindro_001.materials.append(mat_material_maquina_lavar_002)
me_cilindro_001.use_remesh_fix_poles = True
me_cilindro_001.use_remesh_preserve_attributes = False
me_cilindro_001.use_mirror_x = True
me_cilindro_001.update()

# ---- objects
ob_aste = bpy.data.objects.new('Aste ', me_cubo_002)
ob_base = bpy.data.objects.new('Base', me_cubo)
ob_botao = bpy.data.objects.new('Botao', me_c_rculo)
ob_painel = bpy.data.objects.new('Painel', me_cubo_001)
ob_tampa = bpy.data.objects.new('Tampa', me_cilindro_001)

# ---- transforms, parenting, visibility, modifiers, constraints
ob_aste.location = (-2.058, 2.924, 3.323)
ob_aste.scale = (0.2863, 0.1725, 1.452)
ob_aste.lineart.crease_threshold = 0.0
ob_aste.use_mesh_mirror_x = True
ob_base.location = (0.0, 0.0, 3.354)
ob_base.scale = (2.602, 2.751, 3.499)
ob_base.lineart.crease_threshold = 0.0
ob_base.use_mesh_mirror_x = True
ob_botao.location = (-2.013, 2.769, 6.581)
ob_botao.rotation_euler = (1.915, 0.0, 0.0)
ob_botao.scale = (0.2604, 0.2604, 0.175)
ob_botao.lineart.crease_threshold = 0.0
ob_botao.use_mesh_mirror_x = True
ob_painel.location = (-0.6683, 2.641, 6.521)
ob_painel.rotation_euler = (0.3944, 0.0, 0.0)
ob_painel.scale = (0.6247, 0.03017, 0.2454)
ob_painel.lineart.crease_threshold = 0.0
ob_painel.use_mesh_mirror_x = True
ob_tampa.location = (0.0, 3.0, 3.354)
ob_tampa.rotation_euler = (1.571, -0.0, 0.0)
ob_tampa.scale = (2.006, 2.006, 0.2396)
ob_tampa.lineart.crease_threshold = 0.0
ob_tampa.use_mesh_mirror_x = True

# ---- collection membership
col_collection_1.objects.link(ob_aste)
col_collection_1.objects.link(ob_base)
col_collection_1.objects.link(ob_botao)
col_collection_1.objects.link(ob_painel)
col_collection_1.objects.link(ob_tampa)

# ---- scene / render settings (as saved in the file)
scene.frame_start = 1; scene.frame_end = 250; scene.frame_set(1)
scene.render.engine = 'BLENDER_EEVEE_NEXT'
scene.render.resolution_percentage = 50
scene.render.dither_intensity = 0.0
scene.cycles.use_denoising = False
scene.cycles.samples = 10
scene.cycles.sampling_pattern = 'TABULATED_SOBOL'
scene.cycles.light_sampling_threshold = 0.0
scene.cycles.use_adaptive_sampling = False
scene.cycles.use_light_tree = False
scene.cycles.blur_glossy = 0.0
scene.cycles.pixel_filter_type = 'GAUSSIAN'
scene.cycles.sample_clamp_indirect = 0.0
scene.view_settings.view_transform = 'Standard'
bpy.context.view_layer.update()

# ---- added for rendering (the .blend has no active camera and no usable light): camera, sun
cam_auto = bpy.data.cameras.new('AutoCamera')
cam_auto.lens = 50.0
cam_auto.sensor_width = 36.0
cam_auto.clip_end = 1000.0
ob_auto_camera = bpy.data.objects.new('AutoCamera', cam_auto)
scene.collection.objects.link(ob_auto_camera)
ob_auto_camera.location = (9.97052, -11.55, 11.3308)
ob_auto_camera.rotation_euler = (1.09748, -7.21219e-08, 0.694738)
scene.camera = ob_auto_camera
light_auto_sun = bpy.data.lights.new('AutoSun', 'SUN')
light_auto_sun.energy = 3.0
light_auto_sun.angle = 0.0523599
ob_auto_sun = bpy.data.objects.new('AutoSun', light_auto_sun)
scene.collection.objects.link(ob_auto_sun)
ob_auto_sun.rotation_euler = (0.872665, 0.174533, 0.523599)
bpy.context.view_layer.update()
